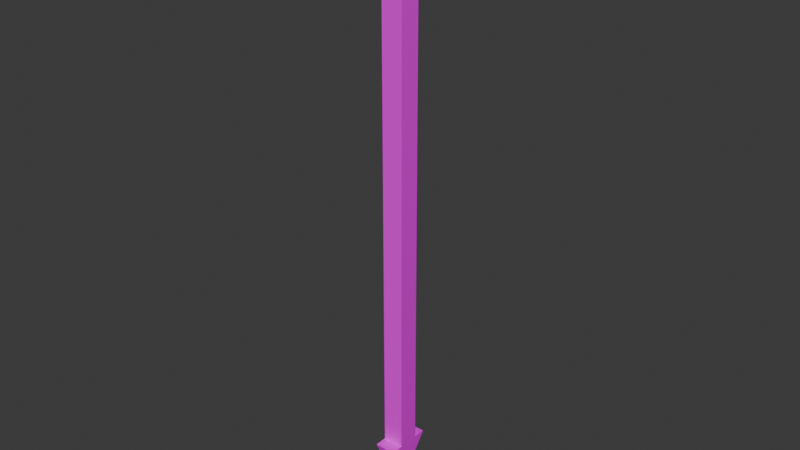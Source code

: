# Source: Arrow.blend  (saved by Blender 4.0.36; exported with 4.5.12 LTS)
import bpy
from mathutils import Matrix  # noqa: F401  (used for matrix-valued properties, if any)

bpy.ops.wm.read_factory_settings(use_empty=True)
scene = bpy.context.scene
scene.name = 'Scene'

# ---- collections
col_collection = bpy.data.collections.new('Collection'); scene.collection.children.link(col_collection)

# ---- images (referenced by path relative to the original .blend; pixels are not part of the script)
import os
ASSET_DIR = os.environ.get("B2B_ASSET_DIR", "")  # directory of the original .blend (textures are referenced by path, not embedded)
HERE = os.path.dirname(os.path.abspath(__file__))  # packed textures are extracted next to this script under _unpacked/

def load_image(name, relpath, width, height, colorspace="sRGB"):
    """Load a texture the original file referenced (path relative to the .blend, or extracted next to this script)."""
    p = next((c for c in (os.path.join(HERE, relpath), os.path.join(ASSET_DIR, relpath)) if relpath and os.path.exists(c)), "")
    if p:
        img = bpy.data.images.load(p, check_existing=True)
        img.name = name
    else:  # same state as the original file: an image datablock whose file is absent (Cycles renders it pink)
        img = bpy.data.images.new(name, width, height)
        img.source = "FILE"
        img.filepath = "//" + (relpath or name)
    img.colorspace_settings.name = colorspace
    return img
img_colorpalette_png = load_image('ColorPalette.png', 'ColorPalette.png', 1024, 1024, 'sRGB')

# ---- materials (node trees are filled in below, after node groups)
mat_material = bpy.data.materials.new('Material')
mat_material.alpha_threshold = 0.0
mat_material.use_transparent_shadow = False
mat_material.roughness = 0.5
mat_material.line_color = (0.0, 0.0, 0.0, 1.0)

# ---- node groups
ng_auto_smooth = bpy.data.node_groups.new('Auto Smooth', 'GeometryNodeTree')
_s = ng_auto_smooth.interface.new_socket(name='Geometry', in_out='OUTPUT', socket_type='NodeSocketGeometry')
_s = ng_auto_smooth.interface.new_socket(name='Geometry', in_out='INPUT', socket_type='NodeSocketGeometry')
_s = ng_auto_smooth.interface.new_socket(name='Angle', in_out='INPUT', socket_type='NodeSocketFloat')
_s.subtype = 'ANGLE'
_s.min_value = 0.0
_s.max_value = 3.142
ng_auto_smooth.is_modifier = True
_N = ng_auto_smooth.nodes; _L = ng_auto_smooth.links
n0 = _N.new('NodeGroupOutput'); n0.name = 'Group Output'; n0.location = (480, -100)
n1 = _N.new('NodeGroupInput'); n1.name = 'Group Input'; n1.location = (-420, -300)
n2 = _N.new('NodeGroupInput'); n2.name = 'Group Input.001'; n2.location = (-60, -100)
n3 = _N.new('GeometryNodeSetShadeSmooth'); n3.name = 'Set Shade Smooth'; n3.location = (120, -100)
n3.domain = 'EDGE'
n4 = _N.new('GeometryNodeSetShadeSmooth'); n4.name = 'Set Shade Smooth.001'; n4.location = (300, -100)
n5 = _N.new('GeometryNodeInputMeshEdgeAngle'); n5.name = 'Edge Angle'; n5.location = (-420, -220)
n6 = _N.new('GeometryNodeInputEdgeSmooth'); n6.name = 'Is Edge Smooth'; n6.location = (-60, -160)
n7 = _N.new('GeometryNodeInputShadeSmooth'); n7.name = 'Is Face Smooth'; n7.location = (-240, -340)
n8 = _N.new('FunctionNodeBooleanMath'); n8.name = 'Boolean Math'; n8.location = (-60, -220)
n9 = _N.new('FunctionNodeCompare'); n9.name = 'Compare'; n9.location = (-240, -180)
n9.operation = 'LESS_EQUAL'
_L.new(n5.outputs[0], n9.inputs[0])
_L.new(n4.outputs[0], n0.inputs[0])
_L.new(n1.outputs[1], n9.inputs[1])
_L.new(n9.outputs[0], n8.inputs[0])
_L.new(n7.outputs[0], n8.inputs[1])
_L.new(n2.outputs[0], n3.inputs[0])
_L.new(n6.outputs[0], n3.inputs[1])
_L.new(n3.outputs[0], n4.inputs[0])
_L.new(n8.outputs[0], n3.inputs[2])
n0.is_active_output = True

# ---- material node trees
mat_material.use_nodes = True; mat_material.node_tree.nodes.clear()
_N = mat_material.node_tree.nodes; _L = mat_material.node_tree.links
n0 = _N.new('ShaderNodeOutputMaterial'); n0.name = 'Material Output'; n0.location = (300, 300)
n1 = _N.new('ShaderNodeBsdfPrincipled'); n1.name = 'Principled BSDF'; n1.location = (10, 300)
n1.inputs[3].default_value = 1.45
n2 = _N.new('ShaderNodeTexImage'); n2.name = 'Image Texture'; n2.location = (-400, 161)
n2.image = img_colorpalette_png
n2.interpolation = 'Closest'
_L.new(n1.outputs[0], n0.inputs[0])
_L.new(n2.outputs[0], n1.inputs[0])
n0.is_active_output = True

# ---- world
world_world = bpy.data.worlds.new('World'); scene.world = world_world
world_world.use_nodes = True; world_world.node_tree.nodes.clear()
_N = world_world.node_tree.nodes; _L = world_world.node_tree.links
n0 = _N.new('ShaderNodeOutputWorld'); n0.name = 'World Output'; n0.location = (300, 300)
n1 = _N.new('ShaderNodeBackground'); n1.name = 'Background'; n1.location = (10, 300)
n1.inputs[0].default_value = (0.05088, 0.05088, 0.05088, 1.0)
_L.new(n1.outputs[0], n0.inputs[0])
n0.is_active_output = True
world_world.color = (0.05088, 0.05088, 0.05088)
world_world.use_sun_shadow = False
world_world.sun_shadow_jitter_overblur = 0.0

# ---- meshes
me_cube_001 = bpy.data.meshes.new('Cube.001')
me_cube_001.from_pydata([(-0.1307, -0.1307, -0.1307), (-0.1307, -0.1307, 5.642), (-0.1307, 0.1307, -0.1307), (-0.1307, 0.1307, 5.642), (0.1307, -0.1307, -0.1307), (0.1307, -0.1307, 5.642), (0.1307, 0.1307, -0.1307), (0.1307, 0.1307, 5.642), (-0.1307, -0.1307, 6.278), (-0.1307, 0.1307, 6.278), (0.1307, 0.1307, 6.278), (0.1307, -0.1307, 6.278), (0.4277, -0.1307, 5.882), (0.4277, 0.1307, 5.882), (0.4277, 0.1307, 6.518), (0.4277, -0.1307, 6.518), (-0.4277, 0.1307, 5.882), (-0.4277, -0.1307, 5.882), (-0.4277, -0.1307, 6.518), (-0.4277, 0.1307, 6.518), (-0.1307, -0.4277, 5.882), (0.1307, -0.4277, 5.882), (0.1307, -0.4277, 6.518), (-0.1307, -0.4277, 6.518), (0.1307, 0.4277, 5.882), (-0.1307, 0.4277, 5.882), (-0.1307, 0.4277, 6.518), (0.1307, 0.4277, 6.518), (0.1307, -0.2862, -0.1307), (-0.1307, -0.2862, -0.1307), (0.0, 0.0, -0.9393), (-0.1307, 0.2862, -0.1307), (0.1307, 0.2862, -0.1307)], [], [(0, 1, 3, 2), (2, 3, 7, 6), (6, 7, 5, 4), (4, 5, 1, 0), (6, 4, 30), (10, 9, 8, 11), (0, 2, 30), (12, 13, 14, 15), (7, 13, 12, 5), (10, 14, 13, 7), (11, 15, 14, 10), (5, 12, 15, 11), (16, 17, 18, 19), (1, 17, 16, 3), (8, 18, 17, 1), (9, 19, 18, 8), (3, 16, 19, 9), (20, 21, 22, 23), (5, 21, 20, 1), (11, 22, 21, 5), (8, 23, 22, 11), (1, 20, 23, 8), (24, 25, 26, 27), (3, 25, 24, 7), (9, 26, 25, 3), (10, 27, 26, 9), (7, 24, 27, 10), (28, 29, 30), (0, 29, 28, 4), (30, 29, 0), (4, 28, 30), (31, 32, 30), (6, 32, 31, 2), (30, 32, 6), (2, 31, 30)])
me_cube_001.polygons.foreach_set('use_smooth', [True] * 35)
_uv = me_cube_001.uv_layers.new(name='UVMap')
_uv.uv.foreach_set('vector', [0.07343, 0.3022, 0.07343, 0.3022, 0.07343, 0.3022, 0.07343, 0.3022, 0.07343, 0.3022, 0.07343, 0.3022, 0.07343, 0.3022, 0.07343, 0.3022, 0.07343, 0.3022, 0.07343, 0.3022, 0.07343, 0.3022, 0.07343, 0.3022, 0.07343, 0.3022, 0.07343, 0.3022, 0.07343, 0.3022, 0.07343, 0.3022, 0.3072, 0.2013, 0.3072, 0.2013, 0.3072, 0.2013, 0.413, 0.1767, 0.413, 0.1767, 0.413, 0.1767, 0.413, 0.1767, 0.3072, 0.2013, 0.3072, 0.2013, 0.3072, 0.2013, 0.413, 0.1767, 0.413, 0.1767, 0.413, 0.1767, 0.413, 0.1767, 0.413, 0.1767, 0.413, 0.1767, 0.413, 0.1767, 0.413, 0.1767, 0.413, 0.1767, 0.413, 0.1767, 0.413, 0.1767, 0.413, 0.1767, 0.413, 0.1767, 0.413, 0.1767, 0.413, 0.1767, 0.413, 0.1767, 0.413, 0.1767, 0.413, 0.1767, 0.413, 0.1767, 0.413, 0.1767, 0.413, 0.1767, 0.413, 0.1767, 0.413, 0.1767, 0.413, 0.1767, 0.413, 0.1767, 0.413, 0.1767, 0.413, 0.1767, 0.413, 0.1767, 0.413, 0.1767, 0.413, 0.1767, 0.413, 0.1767, 0.413, 0.1767, 0.413, 0.1767, 0.413, 0.1767, 0.413, 0.1767, 0.413, 0.1767, 0.413, 0.1767, 0.413, 0.1767, 0.413, 0.1767, 0.413, 0.1767, 0.413, 0.1767, 0.413, 0.1767, 0.413, 0.1767, 0.413, 0.1767, 0.413, 0.1767, 0.413, 0.1767, 0.413, 0.1767, 0.413, 0.1767, 0.413, 0.1767, 0.413, 0.1767, 0.413, 0.1767, 0.413, 0.1767, 0.413, 0.1767, 0.413, 0.1767, 0.413, 0.1767, 0.413, 0.1767, 0.413, 0.1767, 0.413, 0.1767, 0.413, 0.1767, 0.413, 0.1767, 0.413, 0.1767, 0.413, 0.1767, 0.413, 0.1767, 0.413, 0.1767, 0.413, 0.1767, 0.413, 0.1767, 0.413, 0.1767, 0.413, 0.1767, 0.413, 0.1767, 0.413, 0.1767, 0.413, 0.1767, 0.413, 0.1767, 0.413, 0.1767, 0.413, 0.1767, 0.413, 0.1767, 0.413, 0.1767, 0.413, 0.1767, 0.413, 0.1767, 0.413, 0.1767, 0.413, 0.1767, 0.3072, 0.2013, 0.3072, 0.2013, 0.3072, 0.2013, 0.3072, 0.2013, 0.3072, 0.2013, 0.3072, 0.2013, 0.3072, 0.2013, 0.3072, 0.2013, 0.3072, 0.2013, 0.3072, 0.2013, 0.3072, 0.2013, 0.3072, 0.2013, 0.3072, 0.2013, 0.3072, 0.2013, 0.3072, 0.2013, 0.3072, 0.2013, 0.3072, 0.2013, 0.3072, 0.2013, 0.3072, 0.2013, 0.3072, 0.2013, 0.3072, 0.2013, 0.3072, 0.2013, 0.3072, 0.2013, 0.3072, 0.2013, 0.3072, 0.2013, 0.3072, 0.2013])
me_cube_001.materials.append(mat_material)
me_cube_001.update()

# ---- objects
ob_arrow = bpy.data.objects.new('Arrow', me_cube_001)

# ---- transforms, parenting, visibility, modifiers, constraints
ob_arrow.location = (0.0, 0.0, 0.0)
_m = ob_arrow.modifiers.new('Auto Smooth', 'NODES')
_m.node_group = ng_auto_smooth
_gi = [s.identifier for s in ng_auto_smooth.interface.items_tree if s.item_type == 'SOCKET' and s.in_out == 'INPUT']
_m[_gi[1]] = 0.5236  # Angle

# ---- collection membership
col_collection.objects.link(ob_arrow)

# ---- scene / render settings (as saved in the file)
scene.frame_start = 1; scene.frame_end = 250; scene.frame_set(1)
scene.render.engine = 'BLENDER_EEVEE_NEXT'
scene.cycles.sampling_pattern = 'TABULATED_SOBOL'
bpy.context.view_layer.update()

# ---- added for rendering (the .blend has no active camera and no usable light): camera, sun
cam_auto = bpy.data.cameras.new('AutoCamera')
cam_auto.lens = 50.0
cam_auto.sensor_width = 36.0
cam_auto.clip_end = 1000.0
ob_auto_camera = bpy.data.objects.new('AutoCamera', cam_auto)
scene.collection.objects.link(ob_auto_camera)
ob_auto_camera.location = (6.98996, -8.38796, 8.3814)
ob_auto_camera.rotation_euler = (1.09748, -7.21219e-08, 0.694738)
scene.camera = ob_auto_camera
light_auto_sun = bpy.data.lights.new('AutoSun', 'SUN')
light_auto_sun.energy = 3.0
light_auto_sun.angle = 0.0523599
ob_auto_sun = bpy.data.objects.new('AutoSun', light_auto_sun)
scene.collection.objects.link(ob_auto_sun)
ob_auto_sun.rotation_euler = (0.872665, 0.174533, 0.523599)
bpy.context.view_layer.update()
